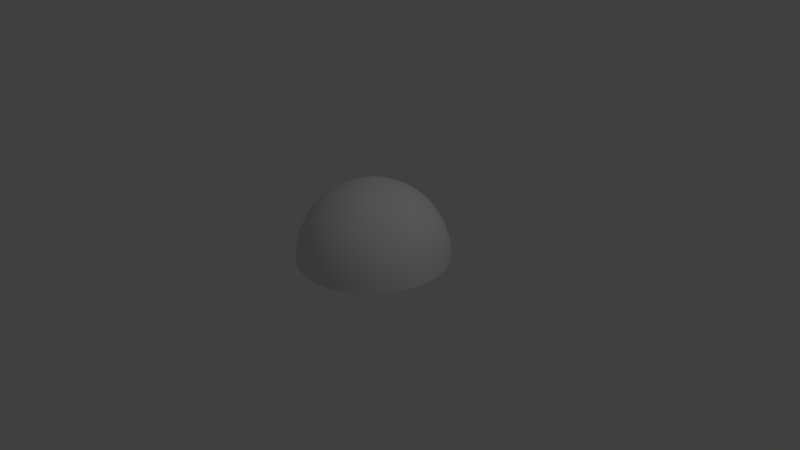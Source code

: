 # Source: Hemisphere_less_dense.blend  (saved by Blender 2.77.0; exported with 4.5.12 LTS)
import bpy
from mathutils import Matrix  # noqa: F401  (used for matrix-valued properties, if any)

bpy.ops.wm.read_factory_settings(use_empty=True)
scene = bpy.context.scene
scene.name = 'Scene'

# ---- collections
col_collection_1 = bpy.data.collections.new('Collection 1'); scene.collection.children.link(col_collection_1)

# ---- world
world_world = bpy.data.worlds.new('World'); scene.world = world_world
world_world.color = (0.05088, 0.05088, 0.05088)
world_world.use_sun_shadow = False
world_world.sun_shadow_jitter_overblur = 0.0
world_world.cycles.sampling_method = 'MANUAL'

# ---- cameras
cam_camera = bpy.data.cameras.new('Camera')
cam_camera.clip_end = 100.0
cam_camera.lens = 35.0
cam_camera.sensor_width = 32.0
cam_camera.sensor_height = 18.0
cam_camera.ortho_scale = 7.314
cam_camera.dof.focus_distance = 0.0
cam_camera.dof.aperture_fstop = 128.0

# ---- lights
light_lamp = bpy.data.lights.new('Lamp', 'POINT')
light_lamp.transmission_factor = 0.0
light_lamp.cutoff_distance = 30.0
light_lamp.energy = 100.0
light_lamp.shadow_buffer_clip_start = 1.001
light_lamp.shadow_soft_size = 0.1
light_lamp.shadow_maximum_resolution = 0.006
light_lamp.use_absolute_resolution = True

# ---- meshes
me_sphere = bpy.data.meshes.new('Sphere')
me_sphere.from_pydata([(-0.1951, 0.0, 0.9808), (-0.3827, 0.0, 0.9239), (-0.5556, 0.0, 0.8315), (-0.7071, 0.0, 0.7071), (-0.8315, 0.0, 0.5556), (-0.9239, 0.0, 0.3827), (-0.9808, 0.0, 0.1951), (-1.0, 0.0, 7.55e-08), (-0.1913, 0.03806, 0.9808), (-0.3753, 0.07466, 0.9239), (-0.5449, 0.1084, 0.8315), (-0.6935, 0.1379, 0.7071), (-0.8155, 0.1622, 0.5556), (-0.9061, 0.1802, 0.3827), (-0.9619, 0.1913, 0.1951), (-0.9808, 0.1951, 7.55e-08), (-0.1802, 0.07466, 0.9808), (-0.3536, 0.1464, 0.9239), (-0.5133, 0.2126, 0.8315), (-0.6533, 0.2706, 0.7071), (-0.7682, 0.3182, 0.5556), (-0.8536, 0.3536, 0.3827), (-0.9061, 0.3753, 0.1951), (-0.9239, 0.3827, 7.55e-08), (-0.1622, 0.1084, 0.9808), (-0.3182, 0.2126, 0.9239), (-0.4619, 0.3087, 0.8315), (-0.5879, 0.3928, 0.7071), (-0.6913, 0.4619, 0.5556), (-0.7682, 0.5133, 0.3827), (-0.8155, 0.5449, 0.1951), (-0.8315, 0.5556, 7.55e-08), (-0.1379, 0.1379, 0.9808), (-0.2706, 0.2706, 0.9239), (-0.3928, 0.3928, 0.8315), (-0.5, 0.5, 0.7071), (-0.5879, 0.5879, 0.5556), (-0.6533, 0.6533, 0.3827), (-0.6935, 0.6935, 0.1951), (-0.7071, 0.7071, 7.55e-08), (-0.1084, 0.1622, 0.9808), (-0.2126, 0.3182, 0.9239), (-0.3087, 0.4619, 0.8315), (-0.3928, 0.5879, 0.7071), (-0.4619, 0.6913, 0.5556), (-0.5133, 0.7682, 0.3827), (-0.5449, 0.8155, 0.1951), (-0.5556, 0.8315, 7.55e-08), (-0.07466, 0.1802, 0.9808), (-0.1464, 0.3536, 0.9239), (-0.2126, 0.5133, 0.8315), (-0.2706, 0.6533, 0.7071), (-0.3182, 0.7682, 0.5556), (-0.3536, 0.8536, 0.3827), (-0.3753, 0.9061, 0.1951), (-0.3827, 0.9239, 7.55e-08), (-0.03806, 0.1913, 0.9808), (-0.07466, 0.3753, 0.9239), (-0.1084, 0.5449, 0.8315), (-0.1379, 0.6935, 0.7071), (-0.1622, 0.8155, 0.5556), (-0.1802, 0.9061, 0.3827), (-0.1913, 0.9619, 0.1951), (-0.1951, 0.9808, 7.55e-08), (3.266e-07, 0.1951, 0.9808), (3.192e-07, 0.3827, 0.9239), (3.117e-07, 0.5556, 0.8315), (3.192e-07, 0.7071, 0.7071), (3.341e-07, 0.8315, 0.5556), (2.745e-07, 0.9239, 0.3827), (3.937e-07, 0.9808, 0.1951), (3.788e-07, 1.0, 7.55e-08), (0.03806, 0.1913, 0.9808), (0.07466, 0.3753, 0.9239), (0.1084, 0.5449, 0.8315), (0.138, 0.6935, 0.7071), (0.1622, 0.8155, 0.5556), (0.1802, 0.9061, 0.3827), (0.1913, 0.9619, 0.1951), (0.1951, 0.9808, 7.55e-08), (0.07466, 0.1802, 0.9808), (0.1464, 0.3536, 0.9239), (0.2126, 0.5133, 0.8315), (0.2706, 0.6533, 0.7071), (0.3182, 0.7682, 0.5556), (0.3536, 0.8536, 0.3827), (0.3753, 0.9061, 0.1951), (0.3827, 0.9239, 7.55e-08), (0.1084, 0.1622, 0.9808), (0.2126, 0.3182, 0.9239), (0.3087, 0.4619, 0.8315), (0.3928, 0.5879, 0.7071), (0.4619, 0.6913, 0.5556), (0.5133, 0.7682, 0.3827), (0.5449, 0.8155, 0.1951), (0.5556, 0.8315, 7.55e-08), (0.138, 0.1379, 0.9808), (0.2706, 0.2706, 0.9239), (0.3928, 0.3928, 0.8315), (0.5, 0.5, 0.7071), (0.5879, 0.5879, 0.5556), (0.6533, 0.6533, 0.3827), (0.6935, 0.6935, 0.1951), (0.7071, 0.7071, 7.55e-08), (0.1622, 0.1084, 0.9808), (0.3182, 0.2126, 0.9239), (0.4619, 0.3087, 0.8315), (0.5879, 0.3928, 0.7071), (0.6913, 0.4619, 0.5556), (0.7682, 0.5133, 0.3827), (0.8155, 0.5449, 0.1951), (0.8315, 0.5556, 7.55e-08), (0.1802, 0.07466, 0.9808), (0.3536, 0.1464, 0.9239), (0.5133, 0.2126, 0.8315), (0.6533, 0.2706, 0.7071), (0.7682, 0.3182, 0.5556), (0.8536, 0.3536, 0.3827), (0.9061, 0.3753, 0.1951), (0.9239, 0.3827, 7.55e-08), (0.1913, 0.03806, 0.9808), (0.3753, 0.07466, 0.9239), (0.5449, 0.1084, 0.8315), (0.6935, 0.1379, 0.7071), (0.8155, 0.1622, 0.5556), (0.9061, 0.1802, 0.3827), (0.9619, 0.1913, 0.1951), (0.9808, 0.1951, 7.55e-08), (0.1951, -7.212e-09, 0.9808), (0.3827, 4.122e-08, 0.9239), (0.5556, 2.632e-08, 0.8315), (0.7071, -2.584e-08, 0.7071), (0.8315, -8.544e-08, 0.5556), (0.9239, 6.357e-08, 0.3827), (0.9808, -8.544e-08, 0.1951), (1.0, -1.003e-07, 7.55e-08), (0.1913, -0.03806, 0.9808), (0.3753, -0.07466, 0.9239), (0.5449, -0.1084, 0.8315), (0.6935, -0.1379, 0.7071), (0.8155, -0.1622, 0.5556), (0.9061, -0.1802, 0.3827), (0.9619, -0.1913, 0.1951), (0.9808, -0.1951, 7.55e-08), (0.1802, -0.07466, 0.9808), (0.3536, -0.1464, 0.9239), (0.5133, -0.2126, 0.8315), (0.6533, -0.2706, 0.7071), (0.7682, -0.3182, 0.5556), (0.8536, -0.3536, 0.3827), (0.9061, -0.3753, 0.1951), (0.9239, -0.3827, 7.55e-08), (0.1622, -0.1084, 0.9808), (0.3182, -0.2126, 0.9239), (0.4619, -0.3087, 0.8315), (0.5879, -0.3928, 0.7071), (0.6913, -0.4619, 0.5556), (0.7682, -0.5133, 0.3827), (0.8155, -0.5449, 0.1951), (0.8315, -0.5556, 7.55e-08), (0.138, -0.1379, 0.9808), (0.2706, -0.2706, 0.9239), (0.3928, -0.3928, 0.8315), (0.5, -0.5, 0.7071), (0.5879, -0.5879, 0.5556), (0.6533, -0.6533, 0.3827), (0.6935, -0.6935, 0.1951), (0.7071, -0.7071, 7.55e-08), (0.1084, -0.1622, 0.9808), (0.2126, -0.3182, 0.9239), (0.3087, -0.4619, 0.8315), (0.3928, -0.5879, 0.7071), (0.4619, -0.6913, 0.5556), (0.5133, -0.7682, 0.3827), (0.5449, -0.8155, 0.1951), (0.5556, -0.8315, 7.55e-08), (0.07466, -0.1802, 0.9808), (0.1464, -0.3536, 0.9239), (0.2126, -0.5133, 0.8315), (0.2706, -0.6533, 0.7071), (0.3182, -0.7682, 0.5556), (0.3536, -0.8536, 0.3827), (0.3753, -0.9061, 0.1951), (0.3827, -0.9239, 7.55e-08), (0.03806, -0.1913, 0.9808), (0.07466, -0.3753, 0.9239), (0.1084, -0.5449, 0.8315), (0.1379, -0.6935, 0.7071), (0.1622, -0.8155, 0.5556), (0.1802, -0.9061, 0.3827), (0.1913, -0.9619, 0.1951), (0.1951, -0.9808, 7.55e-08), (3.117e-07, -0.1951, 0.9808), (2.819e-07, -0.3827, 0.9239), (2.819e-07, -0.5556, 0.8315), (1.851e-07, -0.7071, 0.7071), (1.404e-07, -0.8315, 0.5556), (3.192e-07, -0.9239, 0.3827), (9.567e-08, -0.9808, 0.1951), (1.404e-07, -1.0, 7.55e-08), (-0.03806, -0.1913, 0.9808), (-0.07466, -0.3753, 0.9239), (-0.1084, -0.5449, 0.8315), (-0.1379, -0.6935, 0.7071), (-0.1622, -0.8155, 0.5556), (-0.1802, -0.9061, 0.3827), (-0.1913, -0.9619, 0.1951), (-0.1951, -0.9808, 7.55e-08), (-0.07466, -0.1802, 0.9808), (-0.1464, -0.3536, 0.9239), (-0.2126, -0.5133, 0.8315), (-0.2706, -0.6533, 0.7071), (-0.3182, -0.7682, 0.5556), (-0.3536, -0.8536, 0.3827), (-0.3753, -0.9061, 0.1951), (-0.3827, -0.9239, 7.55e-08), (-0.1084, -0.1622, 0.9808), (-0.2126, -0.3182, 0.9239), (-0.3087, -0.4619, 0.8315), (-0.3928, -0.5879, 0.7071), (-0.4619, -0.6913, 0.5556), (-0.5133, -0.7682, 0.3827), (-0.5449, -0.8155, 0.1951), (-0.5556, -0.8315, 7.55e-08), (-0.1379, -0.1379, 0.9808), (-0.2706, -0.2706, 0.9239), (-0.3928, -0.3928, 0.8315), (-0.5, -0.5, 0.7071), (-0.5879, -0.5879, 0.5556), (-0.6533, -0.6533, 0.3827), (-0.6935, -0.6935, 0.1951), (-0.7071, -0.7071, 7.55e-08), (-0.1622, -0.1084, 0.9808), (-0.3182, -0.2126, 0.9239), (-0.4619, -0.3087, 0.8315), (-0.5879, -0.3928, 0.7071), (-0.6913, -0.4619, 0.5556), (-0.7682, -0.5133, 0.3827), (-0.8155, -0.5449, 0.1951), (-0.8315, -0.5556, 7.55e-08), (2.48e-08, -1.247e-07, 1.0), (-0.1802, -0.07466, 0.9808), (-0.3536, -0.1464, 0.9239), (-0.5133, -0.2126, 0.8315), (-0.6533, -0.2706, 0.7071), (-0.7682, -0.3182, 0.5556), (-0.8536, -0.3536, 0.3827), (-0.9061, -0.3753, 0.1951), (-0.9239, -0.3827, 7.55e-08), (-0.1913, -0.03806, 0.9808), (-0.3753, -0.07466, 0.9239), (-0.5449, -0.1084, 0.8315), (-0.6935, -0.1379, 0.7071), (-0.8155, -0.1622, 0.5556), (-0.9061, -0.1802, 0.3827), (-0.9619, -0.1913, 0.1951), (-0.9808, -0.1951, 7.55e-08)], [], [(5, 13, 12, 4), (6, 14, 13, 5), (7, 15, 14, 6), (0, 8, 240), (1, 9, 8, 0), (2, 10, 9, 1), (3, 11, 10, 2), (4, 12, 11, 3), (11, 19, 18, 10), (12, 20, 19, 11), (13, 21, 20, 12), (14, 22, 21, 13), (15, 23, 22, 14), (8, 16, 240), (9, 17, 16, 8), (10, 18, 17, 9), (23, 31, 30, 22), (16, 24, 240), (17, 25, 24, 16), (18, 26, 25, 17), (19, 27, 26, 18), (20, 28, 27, 19), (21, 29, 28, 20), (22, 30, 29, 21), (28, 36, 35, 27), (29, 37, 36, 28), (30, 38, 37, 29), (31, 39, 38, 30), (24, 32, 240), (25, 33, 32, 24), (26, 34, 33, 25), (27, 35, 34, 26), (33, 41, 40, 32), (34, 42, 41, 33), (35, 43, 42, 34), (36, 44, 43, 35), (37, 45, 44, 36), (38, 46, 45, 37), (39, 47, 46, 38), (32, 40, 240), (45, 53, 52, 44), (46, 54, 53, 45), (47, 55, 54, 46), (40, 48, 240), (41, 49, 48, 40), (42, 50, 49, 41), (43, 51, 50, 42), (44, 52, 51, 43), (49, 57, 56, 48), (50, 58, 57, 49), (51, 59, 58, 50), (52, 60, 59, 51), (53, 61, 60, 52), (54, 62, 61, 53), (55, 63, 62, 54), (48, 56, 240), (61, 69, 68, 60), (62, 70, 69, 61), (63, 71, 70, 62), (56, 64, 240), (57, 65, 64, 56), (58, 66, 65, 57), (59, 67, 66, 58), (60, 68, 67, 59), (66, 74, 73, 65), (67, 75, 74, 66), (68, 76, 75, 67), (69, 77, 76, 68), (70, 78, 77, 69), (71, 79, 78, 70), (64, 72, 240), (65, 73, 72, 64), (78, 86, 85, 77), (79, 87, 86, 78), (72, 80, 240), (73, 81, 80, 72), (74, 82, 81, 73), (75, 83, 82, 74), (76, 84, 83, 75), (77, 85, 84, 76), (82, 90, 89, 81), (83, 91, 90, 82), (84, 92, 91, 83), (85, 93, 92, 84), (86, 94, 93, 85), (87, 95, 94, 86), (80, 88, 240), (81, 89, 88, 80), (94, 102, 101, 93), (95, 103, 102, 94), (88, 96, 240), (89, 97, 96, 88), (90, 98, 97, 89), (91, 99, 98, 90), (92, 100, 99, 91), (93, 101, 100, 92), (99, 107, 106, 98), (100, 108, 107, 99), (101, 109, 108, 100), (102, 110, 109, 101), (103, 111, 110, 102), (96, 104, 240), (97, 105, 104, 96), (98, 106, 105, 97), (111, 119, 118, 110), (104, 112, 240), (105, 113, 112, 104), (106, 114, 113, 105), (107, 115, 114, 106), (108, 116, 115, 107), (109, 117, 116, 108), (110, 118, 117, 109), (116, 124, 123, 115), (117, 125, 124, 116), (118, 126, 125, 117), (119, 127, 126, 118), (112, 120, 240), (113, 121, 120, 112), (114, 122, 121, 113), (115, 123, 122, 114), (120, 128, 240), (121, 129, 128, 120), (122, 130, 129, 121), (123, 131, 130, 122), (124, 132, 131, 123), (125, 133, 132, 124), (126, 134, 133, 125), (127, 135, 134, 126), (132, 140, 139, 131), (133, 141, 140, 132), (134, 142, 141, 133), (135, 143, 142, 134), (128, 136, 240), (129, 137, 136, 128), (130, 138, 137, 129), (131, 139, 138, 130), (137, 145, 144, 136), (138, 146, 145, 137), (139, 147, 146, 138), (140, 148, 147, 139), (141, 149, 148, 140), (142, 150, 149, 141), (143, 151, 150, 142), (136, 144, 240), (149, 157, 156, 148), (150, 158, 157, 149), (151, 159, 158, 150), (144, 152, 240), (145, 153, 152, 144), (146, 154, 153, 145), (147, 155, 154, 146), (148, 156, 155, 147), (153, 161, 160, 152), (154, 162, 161, 153), (155, 163, 162, 154), (156, 164, 163, 155), (157, 165, 164, 156), (158, 166, 165, 157), (159, 167, 166, 158), (152, 160, 240), (165, 173, 172, 164), (166, 174, 173, 165), (167, 175, 174, 166), (160, 168, 240), (161, 169, 168, 160), (162, 170, 169, 161), (163, 171, 170, 162), (164, 172, 171, 163), (170, 178, 177, 169), (171, 179, 178, 170), (172, 180, 179, 171), (173, 181, 180, 172), (174, 182, 181, 173), (175, 183, 182, 174), (168, 176, 240), (169, 177, 176, 168), (182, 190, 189, 181), (183, 191, 190, 182), (176, 184, 240), (177, 185, 184, 176), (178, 186, 185, 177), (179, 187, 186, 178), (180, 188, 187, 179), (181, 189, 188, 180), (187, 195, 194, 186), (188, 196, 195, 187), (189, 197, 196, 188), (190, 198, 197, 189), (191, 199, 198, 190), (184, 192, 240), (185, 193, 192, 184), (186, 194, 193, 185), (199, 207, 206, 198), (192, 200, 240), (193, 201, 200, 192), (194, 202, 201, 193), (195, 203, 202, 194), (196, 204, 203, 195), (197, 205, 204, 196), (198, 206, 205, 197), (203, 211, 210, 202), (204, 212, 211, 203), (205, 213, 212, 204), (206, 214, 213, 205), (207, 215, 214, 206), (200, 208, 240), (201, 209, 208, 200), (202, 210, 209, 201), (215, 223, 222, 214), (208, 216, 240), (209, 217, 216, 208), (210, 218, 217, 209), (211, 219, 218, 210), (212, 220, 219, 211), (213, 221, 220, 212), (214, 222, 221, 213), (220, 228, 227, 219), (221, 229, 228, 220), (222, 230, 229, 221), (223, 231, 230, 222), (216, 224, 240), (217, 225, 224, 216), (218, 226, 225, 217), (219, 227, 226, 218), (224, 232, 240), (225, 233, 232, 224), (226, 234, 233, 225), (227, 235, 234, 226), (228, 236, 235, 227), (229, 237, 236, 228), (230, 238, 237, 229), (231, 239, 238, 230), (236, 245, 244, 235), (237, 246, 245, 236), (238, 247, 246, 237), (239, 248, 247, 238), (232, 241, 240), (233, 242, 241, 232), (234, 243, 242, 233), (235, 244, 243, 234), (242, 250, 249, 241), (243, 251, 250, 242), (244, 252, 251, 243), (245, 253, 252, 244), (246, 254, 253, 245), (247, 255, 254, 246), (248, 256, 255, 247), (241, 249, 240), (254, 5, 4, 253), (255, 6, 5, 254), (256, 7, 6, 255), (249, 0, 240), (250, 1, 0, 249), (251, 2, 1, 250), (252, 3, 2, 251), (253, 4, 3, 252)])
me_sphere.polygons.foreach_set('use_smooth', [True] * 256)
_uv = me_sphere.uv_layers.new(name='UVMap')
_uv.uv.foreach_set('vector', [0.1117, 0.5, 0.1192, 0.4242, 0.1803, 0.4364, 0.174, 0.5, 0.05285, 0.5, 0.06144, 0.4128, 0.1192, 0.4242, 0.1117, 0.5, 0.0, 0.5, 0.009607, 0.4025, 0.06144, 0.4128, 0.05285, 0.5, 0.4344, 0.5, 0.4356, 0.4872, 0.5, 0.5, 0.3688, 0.5, 0.3713, 0.4744, 0.4356, 0.4872, 0.4344, 0.5, 0.3033, 0.5, 0.3071, 0.4616, 0.3713, 0.4744, 0.3688, 0.5, 0.2382, 0.5, 0.2432, 0.4489, 0.3071, 0.4616, 0.3033, 0.5, 0.174, 0.5, 0.1803, 0.4364, 0.2432, 0.4489, 0.2382, 0.5, 0.2432, 0.4489, 0.2581, 0.3998, 0.3183, 0.4247, 0.3071, 0.4616, 0.1803, 0.4364, 0.1988, 0.3753, 0.2581, 0.3998, 0.2432, 0.4489, 0.1192, 0.4242, 0.1413, 0.3514, 0.1988, 0.3753, 0.1803, 0.4364, 0.06144, 0.4128, 0.08689, 0.3289, 0.1413, 0.3514, 0.1192, 0.4242, 0.009607, 0.4025, 0.03806, 0.3087, 0.08689, 0.3289, 0.06144, 0.4128, 0.4356, 0.4872, 0.4394, 0.4749, 0.5, 0.5, 0.3713, 0.4744, 0.3788, 0.4498, 0.4394, 0.4749, 0.4356, 0.4872, 0.3071, 0.4616, 0.3183, 0.4247, 0.3788, 0.4498, 0.3713, 0.4744, 0.03806, 0.3087, 0.08427, 0.2222, 0.1282, 0.2516, 0.08689, 0.3289, 0.4394, 0.4749, 0.4454, 0.4635, 0.5, 0.5, 0.3788, 0.4498, 0.3909, 0.4271, 0.4454, 0.4635, 0.4394, 0.4749, 0.3183, 0.4247, 0.3364, 0.3907, 0.3909, 0.4271, 0.3788, 0.4498, 0.2581, 0.3998, 0.2823, 0.3546, 0.3364, 0.3907, 0.3183, 0.4247, 0.1988, 0.3753, 0.229, 0.3189, 0.2823, 0.3546, 0.2581, 0.3998, 0.1413, 0.3514, 0.1772, 0.2843, 0.229, 0.3189, 0.1988, 0.3753, 0.08689, 0.3289, 0.1282, 0.2516, 0.1772, 0.2843, 0.1413, 0.3514, 0.229, 0.3189, 0.2695, 0.2695, 0.3149, 0.3149, 0.2823, 0.3546, 0.1772, 0.2843, 0.2254, 0.2254, 0.2695, 0.2695, 0.229, 0.3189, 0.1282, 0.2516, 0.1838, 0.1838, 0.2254, 0.2254, 0.1772, 0.2843, 0.08427, 0.2222, 0.1464, 0.1464, 0.1838, 0.1838, 0.1282, 0.2516, 0.4454, 0.4635, 0.4536, 0.4536, 0.5, 0.5, 0.3909, 0.4271, 0.4072, 0.4072, 0.4536, 0.4536, 0.4454, 0.4635, 0.3364, 0.3907, 0.3609, 0.3609, 0.4072, 0.4072, 0.3909, 0.4271, 0.2823, 0.3546, 0.3149, 0.3149, 0.3609, 0.3609, 0.3364, 0.3907, 0.4072, 0.4072, 0.4271, 0.3909, 0.4635, 0.4454, 0.4536, 0.4536, 0.3609, 0.3609, 0.3907, 0.3364, 0.4271, 0.3909, 0.4072, 0.4072, 0.3149, 0.3149, 0.3546, 0.2823, 0.3907, 0.3364, 0.3609, 0.3609, 0.2695, 0.2695, 0.3189, 0.229, 0.3546, 0.2823, 0.3149, 0.3149, 0.2254, 0.2254, 0.2843, 0.1772, 0.3189, 0.229, 0.2695, 0.2695, 0.1838, 0.1838, 0.2516, 0.1282, 0.2843, 0.1772, 0.2254, 0.2254, 0.1464, 0.1464, 0.2222, 0.08427, 0.2516, 0.1282, 0.1838, 0.1838, 0.4536, 0.4536, 0.4635, 0.4454, 0.5, 0.5, 0.2843, 0.1772, 0.3514, 0.1413, 0.3753, 0.1988, 0.3189, 0.229, 0.2516, 0.1282, 0.3289, 0.08689, 0.3514, 0.1413, 0.2843, 0.1772, 0.2222, 0.08427, 0.3087, 0.03806, 0.3289, 0.08689, 0.2516, 0.1282, 0.4635, 0.4454, 0.4749, 0.4394, 0.5, 0.5, 0.4271, 0.3909, 0.4498, 0.3788, 0.4749, 0.4394, 0.4635, 0.4454, 0.3907, 0.3364, 0.4247, 0.3183, 0.4498, 0.3788, 0.4271, 0.3909, 0.3546, 0.2823, 0.3998, 0.2581, 0.4247, 0.3183, 0.3907, 0.3364, 0.3189, 0.229, 0.3753, 0.1988, 0.3998, 0.2581, 0.3546, 0.2823, 0.4498, 0.3788, 0.4744, 0.3713, 0.4872, 0.4356, 0.4749, 0.4394, 0.4247, 0.3183, 0.4616, 0.3071, 0.4744, 0.3713, 0.4498, 0.3788, 0.3998, 0.2581, 0.4489, 0.2432, 0.4616, 0.3071, 0.4247, 0.3183, 0.3753, 0.1988, 0.4364, 0.1803, 0.4489, 0.2432, 0.3998, 0.2581, 0.3514, 0.1413, 0.4242, 0.1192, 0.4364, 0.1803, 0.3753, 0.1988, 0.3289, 0.08689, 0.4128, 0.06144, 0.4242, 0.1192, 0.3514, 0.1413, 0.3087, 0.03806, 0.4025, 0.009607, 0.4128, 0.06144, 0.3289, 0.08689, 0.4749, 0.4394, 0.4872, 0.4356, 0.5, 0.5, 0.4242, 0.1192, 0.5, 0.1117, 0.5, 0.174, 0.4364, 0.1803, 0.4128, 0.06144, 0.5, 0.05285, 0.5, 0.1117, 0.4242, 0.1192, 0.4025, 0.009607, 0.5, 0.0, 0.5, 0.05285, 0.4128, 0.06144, 0.4872, 0.4356, 0.5, 0.4344, 0.5, 0.5, 0.4744, 0.3713, 0.5, 0.3688, 0.5, 0.4344, 0.4872, 0.4356, 0.4616, 0.3071, 0.5, 0.3033, 0.5, 0.3688, 0.4744, 0.3713, 0.4489, 0.2432, 0.5, 0.2382, 0.5, 0.3033, 0.4616, 0.3071, 0.4364, 0.1803, 0.5, 0.174, 0.5, 0.2382, 0.4489, 0.2432, 0.5, 0.3033, 0.5384, 0.3071, 0.5256, 0.3713, 0.5, 0.3688, 0.5, 0.2382, 0.5511, 0.2432, 0.5384, 0.3071, 0.5, 0.3033, 0.5, 0.174, 0.5636, 0.1803, 0.5511, 0.2432, 0.5, 0.2382, 0.5, 0.1117, 0.5758, 0.1192, 0.5636, 0.1803, 0.5, 0.174, 0.5, 0.05285, 0.5872, 0.06144, 0.5758, 0.1192, 0.5, 0.1117, 0.5, 0.0, 0.5975, 0.009607, 0.5872, 0.06144, 0.5, 0.05285, 0.5, 0.4344, 0.5128, 0.4356, 0.5, 0.5, 0.5, 0.3688, 0.5256, 0.3713, 0.5128, 0.4356, 0.5, 0.4344, 0.5872, 0.06144, 0.6711, 0.08689, 0.6486, 0.1413, 0.5758, 0.1192, 0.5975, 0.009607, 0.6913, 0.03806, 0.6711, 0.08689, 0.5872, 0.06144, 0.5128, 0.4356, 0.5251, 0.4394, 0.5, 0.5, 0.5256, 0.3713, 0.5502, 0.3788, 0.5251, 0.4394, 0.5128, 0.4356, 0.5384, 0.3071, 0.5753, 0.3183, 0.5502, 0.3788, 0.5256, 0.3713, 0.5511, 0.2432, 0.6002, 0.2581, 0.5753, 0.3183, 0.5384, 0.3071, 0.5636, 0.1803, 0.6247, 0.1988, 0.6002, 0.2581, 0.5511, 0.2432, 0.5758, 0.1192, 0.6486, 0.1413, 0.6247, 0.1988, 0.5636, 0.1803, 0.5753, 0.3183, 0.6093, 0.3364, 0.5729, 0.3909, 0.5502, 0.3788, 0.6002, 0.2581, 0.6454, 0.2823, 0.6093, 0.3364, 0.5753, 0.3183, 0.6247, 0.1988, 0.6811, 0.229, 0.6454, 0.2823, 0.6002, 0.2581, 0.6486, 0.1413, 0.7157, 0.1772, 0.6811, 0.229, 0.6247, 0.1988, 0.6711, 0.08689, 0.7484, 0.1282, 0.7157, 0.1772, 0.6486, 0.1413, 0.6913, 0.03806, 0.7778, 0.08427, 0.7484, 0.1282, 0.6711, 0.08689, 0.5251, 0.4394, 0.5365, 0.4454, 0.5, 0.5, 0.5502, 0.3788, 0.5729, 0.3909, 0.5365, 0.4454, 0.5251, 0.4394, 0.7484, 0.1282, 0.8162, 0.1838, 0.7746, 0.2254, 0.7157, 0.1772, 0.7778, 0.08427, 0.8536, 0.1464, 0.8162, 0.1838, 0.7484, 0.1282, 0.5365, 0.4454, 0.5464, 0.4536, 0.5, 0.5, 0.5729, 0.3909, 0.5928, 0.4072, 0.5464, 0.4536, 0.5365, 0.4454, 0.6093, 0.3364, 0.6391, 0.3609, 0.5928, 0.4072, 0.5729, 0.3909, 0.6454, 0.2823, 0.6851, 0.3149, 0.6391, 0.3609, 0.6093, 0.3364, 0.6811, 0.229, 0.7305, 0.2695, 0.6851, 0.3149, 0.6454, 0.2823, 0.7157, 0.1772, 0.7746, 0.2254, 0.7305, 0.2695, 0.6811, 0.229, 0.6851, 0.3149, 0.7177, 0.3546, 0.6636, 0.3907, 0.6391, 0.3609, 0.7305, 0.2695, 0.771, 0.3189, 0.7177, 0.3546, 0.6851, 0.3149, 0.7746, 0.2254, 0.8228, 0.2843, 0.771, 0.3189, 0.7305, 0.2695, 0.8162, 0.1838, 0.8718, 0.2516, 0.8228, 0.2843, 0.7746, 0.2254, 0.8536, 0.1464, 0.9157, 0.2222, 0.8718, 0.2516, 0.8162, 0.1838, 0.5464, 0.4536, 0.5546, 0.4635, 0.5, 0.5, 0.5928, 0.4072, 0.6091, 0.4271, 0.5546, 0.4635, 0.5464, 0.4536, 0.6391, 0.3609, 0.6636, 0.3907, 0.6091, 0.4271, 0.5928, 0.4072, 0.9157, 0.2222, 0.9619, 0.3087, 0.9131, 0.3289, 0.8718, 0.2516, 0.5546, 0.4635, 0.5606, 0.4749, 0.5, 0.5, 0.6091, 0.4271, 0.6212, 0.4498, 0.5606, 0.4749, 0.5546, 0.4635, 0.6636, 0.3907, 0.6817, 0.4247, 0.6212, 0.4498, 0.6091, 0.4271, 0.7177, 0.3546, 0.7419, 0.3998, 0.6817, 0.4247, 0.6636, 0.3907, 0.771, 0.3189, 0.8012, 0.3753, 0.7419, 0.3998, 0.7177, 0.3546, 0.8228, 0.2843, 0.8587, 0.3514, 0.8012, 0.3753, 0.771, 0.3189, 0.8718, 0.2516, 0.9131, 0.3289, 0.8587, 0.3514, 0.8228, 0.2843, 0.8012, 0.3753, 0.8197, 0.4364, 0.7568, 0.4489, 0.7419, 0.3998, 0.8587, 0.3514, 0.8808, 0.4242, 0.8197, 0.4364, 0.8012, 0.3753, 0.9131, 0.3289, 0.9386, 0.4128, 0.8808, 0.4242, 0.8587, 0.3514, 0.9619, 0.3087, 0.9904, 0.4025, 0.9386, 0.4128, 0.9131, 0.3289, 0.5606, 0.4749, 0.5644, 0.4872, 0.5, 0.5, 0.6212, 0.4498, 0.6287, 0.4744, 0.5644, 0.4872, 0.5606, 0.4749, 0.6817, 0.4247, 0.6929, 0.4616, 0.6287, 0.4744, 0.6212, 0.4498, 0.7419, 0.3998, 0.7568, 0.4489, 0.6929, 0.4616, 0.6817, 0.4247, 0.5644, 0.4872, 0.5656, 0.5, 0.5, 0.5, 0.6287, 0.4744, 0.6312, 0.5, 0.5656, 0.5, 0.5644, 0.4872, 0.6929, 0.4616, 0.6967, 0.5, 0.6312, 0.5, 0.6287, 0.4744, 0.7568, 0.4489, 0.7618, 0.5, 0.6967, 0.5, 0.6929, 0.4616, 0.8197, 0.4364, 0.826, 0.5, 0.7618, 0.5, 0.7568, 0.4489, 0.8808, 0.4242, 0.8883, 0.5, 0.826, 0.5, 0.8197, 0.4364, 0.9386, 0.4128, 0.9471, 0.5, 0.8883, 0.5, 0.8808, 0.4242, 0.9904, 0.4025, 1.0, 0.5, 0.9471, 0.5, 0.9386, 0.4128, 0.826, 0.5, 0.8197, 0.5636, 0.7568, 0.5511, 0.7618, 0.5, 0.8883, 0.5, 0.8808, 0.5758, 0.8197, 0.5636, 0.826, 0.5, 0.9471, 0.5, 0.9386, 0.5872, 0.8808, 0.5758, 0.8883, 0.5, 1.0, 0.5, 0.9904, 0.5975, 0.9386, 0.5872, 0.9471, 0.5, 0.5656, 0.5, 0.5644, 0.5128, 0.5, 0.5, 0.6312, 0.5, 0.6287, 0.5256, 0.5644, 0.5128, 0.5656, 0.5, 0.6967, 0.5, 0.6929, 0.5384, 0.6287, 0.5256, 0.6312, 0.5, 0.7618, 0.5, 0.7568, 0.5511, 0.6929, 0.5384, 0.6967, 0.5, 0.6287, 0.5256, 0.6212, 0.5502, 0.5606, 0.5251, 0.5644, 0.5128, 0.6929, 0.5384, 0.6817, 0.5753, 0.6212, 0.5502, 0.6287, 0.5256, 0.7568, 0.5511, 0.7419, 0.6002, 0.6817, 0.5753, 0.6929, 0.5384, 0.8197, 0.5636, 0.8012, 0.6247, 0.7419, 0.6002, 0.7568, 0.5511, 0.8808, 0.5758, 0.8587, 0.6486, 0.8012, 0.6247, 0.8197, 0.5636, 0.9386, 0.5872, 0.9131, 0.6711, 0.8587, 0.6486, 0.8808, 0.5758, 0.9904, 0.5975, 0.9619, 0.6913, 0.9131, 0.6711, 0.9386, 0.5872, 0.5644, 0.5128, 0.5606, 0.5251, 0.5, 0.5, 0.8587, 0.6486, 0.8228, 0.7157, 0.771, 0.6811, 0.8012, 0.6247, 0.9131, 0.6711, 0.8718, 0.7484, 0.8228, 0.7157, 0.8587, 0.6486, 0.9619, 0.6913, 0.9157, 0.7778, 0.8718, 0.7484, 0.9131, 0.6711, 0.5606, 0.5251, 0.5546, 0.5365, 0.5, 0.5, 0.6212, 0.5502, 0.6091, 0.5729, 0.5546, 0.5365, 0.5606, 0.5251, 0.6817, 0.5753, 0.6636, 0.6093, 0.6091, 0.5729, 0.6212, 0.5502, 0.7419, 0.6002, 0.7177, 0.6454, 0.6636, 0.6093, 0.6817, 0.5753, 0.8012, 0.6247, 0.771, 0.6811, 0.7177, 0.6454, 0.7419, 0.6002, 0.6091, 0.5729, 0.5928, 0.5928, 0.5464, 0.5464, 0.5546, 0.5365, 0.6636, 0.6093, 0.6391, 0.6391, 0.5928, 0.5928, 0.6091, 0.5729, 0.7177, 0.6454, 0.6851, 0.6851, 0.6391, 0.6391, 0.6636, 0.6093, 0.771, 0.6811, 0.7305, 0.7305, 0.6851, 0.6851, 0.7177, 0.6454, 0.8228, 0.7157, 0.7746, 0.7746, 0.7305, 0.7305, 0.771, 0.6811, 0.8718, 0.7484, 0.8162, 0.8162, 0.7746, 0.7746, 0.8228, 0.7157, 0.9157, 0.7778, 0.8536, 0.8536, 0.8162, 0.8162, 0.8718, 0.7484, 0.5546, 0.5365, 0.5464, 0.5464, 0.5, 0.5, 0.7746, 0.7746, 0.7157, 0.8228, 0.6811, 0.771, 0.7305, 0.7305, 0.8162, 0.8162, 0.7484, 0.8718, 0.7157, 0.8228, 0.7746, 0.7746, 0.8536, 0.8536, 0.7778, 0.9157, 0.7484, 0.8718, 0.8162, 0.8162, 0.5464, 0.5464, 0.5365, 0.5546, 0.5, 0.5, 0.5928, 0.5928, 0.5729, 0.6091, 0.5365, 0.5546, 0.5464, 0.5464, 0.6391, 0.6391, 0.6093, 0.6636, 0.5729, 0.6091, 0.5928, 0.5928, 0.6851, 0.6851, 0.6454, 0.7177, 0.6093, 0.6636, 0.6391, 0.6391, 0.7305, 0.7305, 0.6811, 0.771, 0.6454, 0.7177, 0.6851, 0.6851, 0.6093, 0.6636, 0.5753, 0.6817, 0.5502, 0.6212, 0.5729, 0.6091, 0.6454, 0.7177, 0.6002, 0.7419, 0.5753, 0.6817, 0.6093, 0.6636, 0.6811, 0.771, 0.6247, 0.8012, 0.6002, 0.7419, 0.6454, 0.7177, 0.7157, 0.8228, 0.6486, 0.8587, 0.6247, 0.8012, 0.6811, 0.771, 0.7484, 0.8718, 0.6711, 0.9131, 0.6486, 0.8587, 0.7157, 0.8228, 0.7778, 0.9157, 0.6913, 0.9619, 0.6711, 0.9131, 0.7484, 0.8718, 0.5365, 0.5546, 0.5251, 0.5606, 0.5, 0.5, 0.5729, 0.6091, 0.5502, 0.6212, 0.5251, 0.5606, 0.5365, 0.5546, 0.6711, 0.9131, 0.5872, 0.9386, 0.5758, 0.8808, 0.6486, 0.8587, 0.6913, 0.9619, 0.5975, 0.9904, 0.5872, 0.9386, 0.6711, 0.9131, 0.5251, 0.5606, 0.5128, 0.5644, 0.5, 0.5, 0.5502, 0.6212, 0.5256, 0.6287, 0.5128, 0.5644, 0.5251, 0.5606, 0.5753, 0.6817, 0.5384, 0.6929, 0.5256, 0.6287, 0.5502, 0.6212, 0.6002, 0.7419, 0.5511, 0.7568, 0.5384, 0.6929, 0.5753, 0.6817, 0.6247, 0.8012, 0.5636, 0.8197, 0.5511, 0.7568, 0.6002, 0.7419, 0.6486, 0.8587, 0.5758, 0.8808, 0.5636, 0.8197, 0.6247, 0.8012, 0.5511, 0.7568, 0.5, 0.7618, 0.5, 0.6967, 0.5384, 0.6929, 0.5636, 0.8197, 0.5, 0.826, 0.5, 0.7618, 0.5511, 0.7568, 0.5758, 0.8808, 0.5, 0.8883, 0.5, 0.826, 0.5636, 0.8197, 0.5872, 0.9386, 0.5, 0.9471, 0.5, 0.8883, 0.5758, 0.8808, 0.5975, 0.9904, 0.5, 1.0, 0.5, 0.9471, 0.5872, 0.9386, 0.5128, 0.5644, 0.5, 0.5656, 0.5, 0.5, 0.5256, 0.6287, 0.5, 0.6312, 0.5, 0.5656, 0.5128, 0.5644, 0.5384, 0.6929, 0.5, 0.6967, 0.5, 0.6312, 0.5256, 0.6287, 0.5, 1.0, 0.4025, 0.9904, 0.4128, 0.9386, 0.5, 0.9471, 0.5, 0.5656, 0.4872, 0.5644, 0.5, 0.5, 0.5, 0.6312, 0.4744, 0.6287, 0.4872, 0.5644, 0.5, 0.5656, 0.5, 0.6967, 0.4616, 0.6929, 0.4744, 0.6287, 0.5, 0.6312, 0.5, 0.7618, 0.4489, 0.7568, 0.4616, 0.6929, 0.5, 0.6967, 0.5, 0.826, 0.4364, 0.8197, 0.4489, 0.7568, 0.5, 0.7618, 0.5, 0.8883, 0.4242, 0.8808, 0.4364, 0.8197, 0.5, 0.826, 0.5, 0.9471, 0.4128, 0.9386, 0.4242, 0.8808, 0.5, 0.8883, 0.4489, 0.7568, 0.3998, 0.7419, 0.4247, 0.6817, 0.4616, 0.6929, 0.4364, 0.8197, 0.3753, 0.8012, 0.3998, 0.7419, 0.4489, 0.7568, 0.4242, 0.8808, 0.3514, 0.8587, 0.3753, 0.8012, 0.4364, 0.8197, 0.4128, 0.9386, 0.3289, 0.9131, 0.3514, 0.8587, 0.4242, 0.8808, 0.4025, 0.9904, 0.3087, 0.9619, 0.3289, 0.9131, 0.4128, 0.9386, 0.4872, 0.5644, 0.4749, 0.5606, 0.5, 0.5, 0.4744, 0.6287, 0.4498, 0.6212, 0.4749, 0.5606, 0.4872, 0.5644, 0.4616, 0.6929, 0.4247, 0.6817, 0.4498, 0.6212, 0.4744, 0.6287, 0.3087, 0.9619, 0.2222, 0.9157, 0.2516, 0.8718, 0.3289, 0.9131, 0.4749, 0.5606, 0.4635, 0.5546, 0.5, 0.5, 0.4498, 0.6212, 0.4271, 0.6091, 0.4635, 0.5546, 0.4749, 0.5606, 0.4247, 0.6817, 0.3907, 0.6636, 0.4271, 0.6091, 0.4498, 0.6212, 0.3998, 0.7419, 0.3546, 0.7177, 0.3907, 0.6636, 0.4247, 0.6817, 0.3753, 0.8012, 0.3189, 0.771, 0.3546, 0.7177, 0.3998, 0.7419, 0.3514, 0.8587, 0.2843, 0.8228, 0.3189, 0.771, 0.3753, 0.8012, 0.3289, 0.9131, 0.2516, 0.8718, 0.2843, 0.8228, 0.3514, 0.8587, 0.3189, 0.771, 0.2695, 0.7305, 0.3149, 0.6851, 0.3546, 0.7177, 0.2843, 0.8228, 0.2254, 0.7746, 0.2695, 0.7305, 0.3189, 0.771, 0.2516, 0.8718, 0.1838, 0.8162, 0.2254, 0.7746, 0.2843, 0.8228, 0.2222, 0.9157, 0.1464, 0.8536, 0.1838, 0.8162, 0.2516, 0.8718, 0.4635, 0.5546, 0.4536, 0.5464, 0.5, 0.5, 0.4271, 0.6091, 0.4072, 0.5928, 0.4536, 0.5464, 0.4635, 0.5546, 0.3907, 0.6636, 0.3609, 0.6391, 0.4072, 0.5928, 0.4271, 0.6091, 0.3546, 0.7177, 0.3149, 0.6851, 0.3609, 0.6391, 0.3907, 0.6636, 0.4536, 0.5464, 0.4454, 0.5365, 0.5, 0.5, 0.4072, 0.5928, 0.3909, 0.5729, 0.4454, 0.5365, 0.4536, 0.5464, 0.3609, 0.6391, 0.3364, 0.6093, 0.3909, 0.5729, 0.4072, 0.5928, 0.3149, 0.6851, 0.2823, 0.6454, 0.3364, 0.6093, 0.3609, 0.6391, 0.2695, 0.7305, 0.229, 0.6811, 0.2823, 0.6454, 0.3149, 0.6851, 0.2254, 0.7746, 0.1772, 0.7157, 0.229, 0.6811, 0.2695, 0.7305, 0.1838, 0.8162, 0.1282, 0.7484, 0.1772, 0.7157, 0.2254, 0.7746, 0.1464, 0.8536, 0.08427, 0.7778, 0.1282, 0.7484, 0.1838, 0.8162, 0.229, 0.6811, 0.1988, 0.6247, 0.2581, 0.6002, 0.2823, 0.6454, 0.1772, 0.7157, 0.1413, 0.6486, 0.1988, 0.6247, 0.229, 0.6811, 0.1282, 0.7484, 0.08689, 0.6711, 0.1413, 0.6486, 0.1772, 0.7157, 0.08427, 0.7778, 0.03806, 0.6913, 0.08689, 0.6711, 0.1282, 0.7484, 0.4454, 0.5365, 0.4394, 0.5251, 0.5, 0.5, 0.3909, 0.5729, 0.3788, 0.5502, 0.4394, 0.5251, 0.4454, 0.5365, 0.3364, 0.6093, 0.3183, 0.5753, 0.3788, 0.5502, 0.3909, 0.5729, 0.2823, 0.6454, 0.2581, 0.6002, 0.3183, 0.5753, 0.3364, 0.6093, 0.3788, 0.5502, 0.3713, 0.5256, 0.4356, 0.5128, 0.4394, 0.5251, 0.3183, 0.5753, 0.3071, 0.5384, 0.3713, 0.5256, 0.3788, 0.5502, 0.2581, 0.6002, 0.2432, 0.5511, 0.3071, 0.5384, 0.3183, 0.5753, 0.1988, 0.6247, 0.1803, 0.5636, 0.2432, 0.5511, 0.2581, 0.6002, 0.1413, 0.6486, 0.1192, 0.5758, 0.1803, 0.5636, 0.1988, 0.6247, 0.08689, 0.6711, 0.06144, 0.5872, 0.1192, 0.5758, 0.1413, 0.6486, 0.03806, 0.6913, 0.009608, 0.5975, 0.06144, 0.5872, 0.08689, 0.6711, 0.4394, 0.5251, 0.4356, 0.5128, 0.5, 0.5, 0.1192, 0.5758, 0.1117, 0.5, 0.174, 0.5, 0.1803, 0.5636, 0.06144, 0.5872, 0.05285, 0.5, 0.1117, 0.5, 0.1192, 0.5758, 0.009608, 0.5975, 0.0, 0.5, 0.05285, 0.5, 0.06144, 0.5872, 0.4356, 0.5128, 0.4344, 0.5, 0.5, 0.5, 0.3713, 0.5256, 0.3688, 0.5, 0.4344, 0.5, 0.4356, 0.5128, 0.3071, 0.5384, 0.3033, 0.5, 0.3688, 0.5, 0.3713, 0.5256, 0.2432, 0.5511, 0.2382, 0.5, 0.3033, 0.5, 0.3071, 0.5384, 0.1803, 0.5636, 0.174, 0.5, 0.2382, 0.5, 0.2432, 0.5511])
me_sphere.use_remesh_preserve_volume = False
me_sphere.use_remesh_preserve_attributes = False
me_sphere.use_mirror_vertex_groups = False
me_sphere.update()

# ---- objects
ob_sphere = bpy.data.objects.new('Sphere', me_sphere)
ob_lamp = bpy.data.objects.new('Lamp', light_lamp)
ob_camera = bpy.data.objects.new('Camera', cam_camera)

# ---- transforms, parenting, visibility, modifiers, constraints
ob_sphere.location = (0.0, 0.0, 0.0)
ob_sphere.lineart.crease_threshold = 0.0
ob_lamp.location = (4.076, 1.005, 5.904)
ob_lamp.rotation_euler = (0.6503, 0.05522, 1.866)
ob_lamp.lock_rotations_4d = False
ob_lamp.empty_display_type = 'ARROWS'
ob_lamp.color = (0.0, 0.0, 0.0, 0.0)
ob_lamp.lineart.crease_threshold = 0.0
ob_camera.location = (7.481, -6.508, 5.344)
ob_camera.rotation_euler = (1.109, 0.01082, 0.8149)
ob_camera.lock_rotations_4d = False
ob_camera.empty_display_type = 'ARROWS'
ob_camera.color = (0.0, 0.0, 0.0, 0.0)
ob_camera.display_type = 'WIRE'
ob_camera.lineart.crease_threshold = 0.0

# ---- collection membership
col_collection_1.objects.link(ob_sphere)
col_collection_1.objects.link(ob_lamp)
col_collection_1.objects.link(ob_camera)

# ---- scene / render settings (as saved in the file)
scene.camera = ob_camera
scene.frame_start = 1; scene.frame_end = 250; scene.frame_set(1)
scene.render.engine = 'BLENDER_EEVEE_NEXT'
scene.render.resolution_percentage = 50
scene.render.dither_intensity = 0.0
scene.cycles.use_denoising = False
scene.cycles.samples = 128
scene.cycles.sampling_pattern = 'TABULATED_SOBOL'
scene.cycles.light_sampling_threshold = 0.0
scene.cycles.use_adaptive_sampling = False
scene.cycles.use_light_tree = False
scene.cycles.blur_glossy = 0.0
scene.cycles.sample_clamp_indirect = 0.0
scene.view_settings.view_transform = 'Standard'
bpy.context.view_layer.update()
